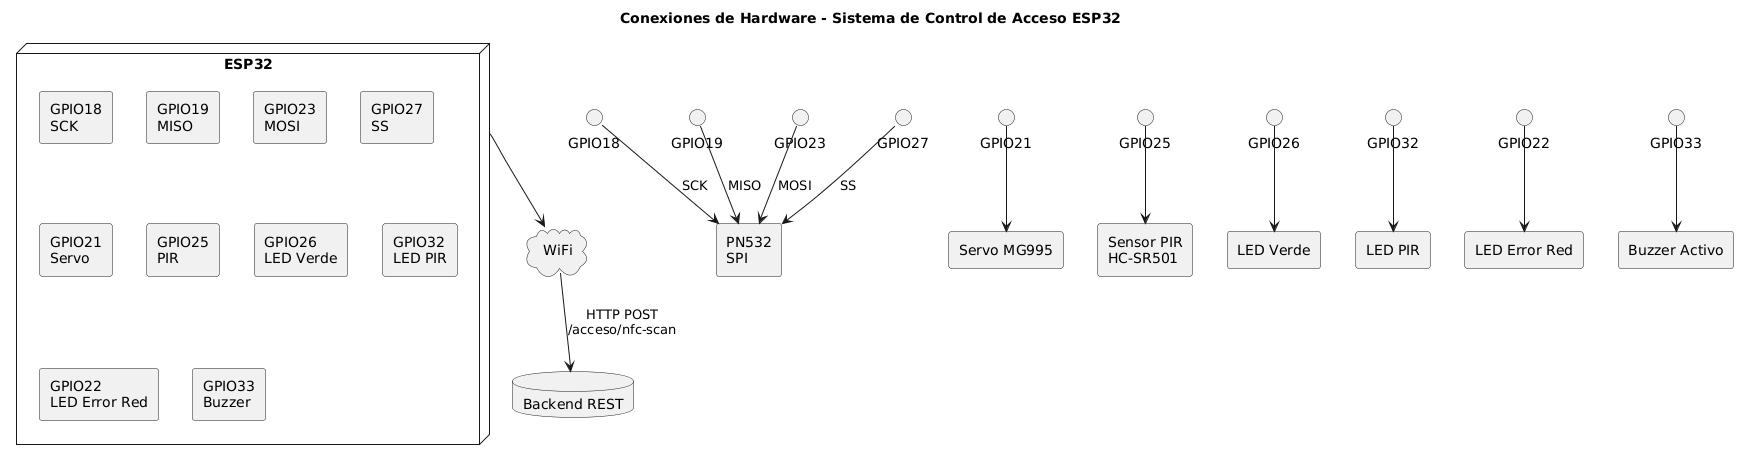

The diagram above was rendered by PlantUML. Its source (embedded in the PNG):
@startuml
skinparam componentStyle rectangle
title Conexiones de Hardware - Sistema de Control de Acceso ESP32

node "ESP32" {

  [GPIO18\nSCK]
  [GPIO19\nMISO]
  [GPIO23\nMOSI]
  [GPIO27\nSS]
  [GPIO21\nServo]
  [GPIO25\nPIR]
  [GPIO26\nLED Verde]
  [GPIO32\nLED PIR]
  [GPIO22\nLED Error Red]
  [GPIO33\nBuzzer]

}

component "PN532\nSPI" as PN532
component "Servo MG995" as Servo
component "Sensor PIR\nHC-SR501" as PIR
component "LED Verde" as LEDG
component "LED PIR" as LEDP
component "LED Error Red" as LEDN
component "Buzzer Activo" as BZ
cloud "WiFi" as WIFI
database "Backend REST" as API

GPIO18 --> PN532 : SCK
GPIO19 --> PN532 : MISO
GPIO23 --> PN532 : MOSI
GPIO27 --> PN532 : SS

GPIO21 --> Servo

GPIO25 --> PIR

GPIO26 --> LEDG
GPIO32 --> LEDP
GPIO22 --> LEDN
GPIO33 --> BZ

ESP32 --> WIFI
WIFI --> API : HTTP POST\n/acceso/nfc-scan
@enduml